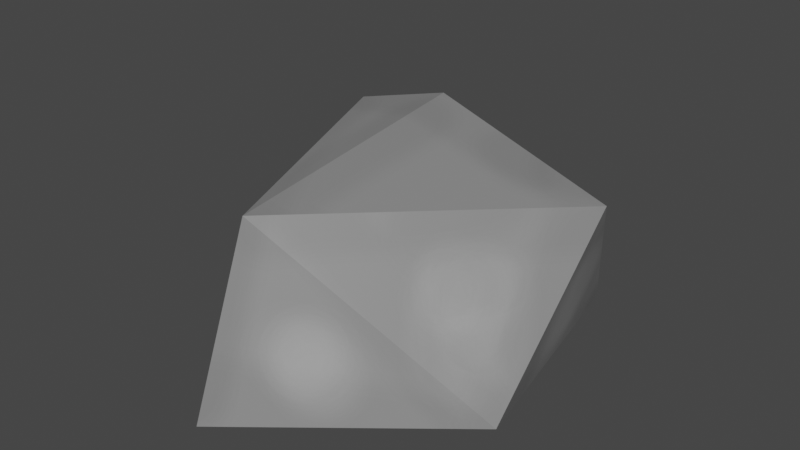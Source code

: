 # Source: caillou.blend  (saved by Blender 2.90.8; exported with 4.5.12 LTS)
import bpy
from mathutils import Matrix  # noqa: F401  (used for matrix-valued properties, if any)

bpy.ops.wm.read_factory_settings(use_empty=True)
scene = bpy.context.scene
scene.name = 'Scene'

# ---- collections
col_collection = bpy.data.collections.new('Collection'); scene.collection.children.link(col_collection)

# ---- images (referenced by path relative to the original .blend; pixels are not part of the script)
import os
ASSET_DIR = os.environ.get("B2B_ASSET_DIR", "")  # directory of the original .blend (textures are referenced by path, not embedded)
HERE = os.path.dirname(os.path.abspath(__file__))  # packed textures are extracted next to this script under _unpacked/

def load_image(name, relpath, width, height, colorspace="sRGB"):
    """Load a texture the original file referenced (path relative to the .blend, or extracted next to this script)."""
    p = next((c for c in (os.path.join(HERE, relpath), os.path.join(ASSET_DIR, relpath)) if relpath and os.path.exists(c)), "")
    if p:
        img = bpy.data.images.load(p, check_existing=True)
        img.name = name
    else:  # same state as the original file: an image datablock whose file is absent (Cycles renders it pink)
        img = bpy.data.images.new(name, width, height)
        img.source = "FILE"
        img.filepath = "//" + (relpath or name)
    img.colorspace_settings.name = colorspace
    return img
img_material_001_base_color = load_image('Material.001 Base Color', '_unpacked/Material.970fa649.png', 1024, 1024, 'sRGB')

# ---- materials (node trees are filled in below, after node groups)
mat_material_001 = bpy.data.materials.new('Material.001')
mat_material_001.use_transparent_shadow = False

# ---- material node trees
mat_material_001.use_nodes = True; mat_material_001.node_tree.nodes.clear()
_N = mat_material_001.node_tree.nodes; _L = mat_material_001.node_tree.links
n0 = _N.new('ShaderNodeBsdfPrincipled'); n0.name = 'Principled BSDF'; n0.location = (10, 300)
n0.distribution = 'GGX'
n0.subsurface_method = 'BURLEY'
n0.inputs[3].default_value = 1.45
n0.inputs[27].default_value = (0.0, 0.0, 0.0, 1.0)
n0.inputs[28].default_value = 1.0
n1 = _N.new('ShaderNodeOutputMaterial'); n1.name = 'Material Output'; n1.location = (300, 300)
n2 = _N.new('ShaderNodeTexImage'); n2.name = 'Image Texture'; n2.location = (-280, 280)
n2.image = img_material_001_base_color
_L.new(n0.outputs[0], n1.inputs[0])
_L.new(n2.outputs[0], n0.inputs[0])
n1.is_active_output = True

# ---- world
world_world = bpy.data.worlds.new('World'); scene.world = world_world
world_world.use_nodes = True; world_world.node_tree.nodes.clear()
_N = world_world.node_tree.nodes; _L = world_world.node_tree.links
n0 = _N.new('ShaderNodeOutputWorld'); n0.name = 'World Output'; n0.location = (300, 300)
n1 = _N.new('ShaderNodeBackground'); n1.name = 'Background'; n1.location = (10, 300)
n1.inputs[0].default_value = (0.05088, 0.05088, 0.05088, 1.0)
_L.new(n1.outputs[0], n0.inputs[0])
n0.is_active_output = True
world_world.color = (0.05088, 0.05088, 0.05088)
world_world.use_sun_shadow = False
world_world.sun_shadow_jitter_overblur = 0.0

# ---- meshes
me_icosphere = bpy.data.meshes.new('Icosphere')
me_icosphere.from_pydata([(0.5282, 0.5097, 0.5364), (-0.2073, 0.6081, 0.7155), (-0.179, -0.6367, -0.002997), (0.5305, -0.06111, -0.003871), (-0.06406, 0.4201, -0.01238), (-0.7803, 0.3342, 0.003642), (0.3458, 0.8375, -0.0156), (-0.4967, 0.8953, 0.0568), (-0.5066, 0.5176, 0.655), (0.0336, 1.174, -0.0004661), (-0.1901, -0.3818, 0.6148)], [], [(6, 9, 0), (0, 9, 1), (9, 8, 1), (8, 10, 1), (10, 0, 1), (7, 8, 9), (5, 10, 8), (3, 0, 10), (6, 7, 9), (7, 5, 8), (5, 2, 10), (2, 3, 10), (3, 6, 0), (4, 7, 6), (4, 5, 7), (4, 2, 5), (3, 4, 6), (4, 3, 2)])
_uv = me_icosphere.uv_layers.new(name='UVMap')
_uv.uv.foreach_set('vector', [0.2505, 0.8325, 0.2945, 1.0, 0.02337, 0.765, 0.02337, 0.765, 0.2945, 1.0, 0.0, 1.0, 0.4686, 0.6549, 0.6705, 0.3389, 0.7126, 0.4182, 0.7126, 0.1874, 1.0, 0.0, 0.7722, 0.2873, 1.0, 0.0, 1.0, 0.4317, 0.7722, 0.2873, 0.4542, 0.4731, 0.6705, 0.3389, 0.4686, 0.6549, 0.4316, 0.235, 0.7126, 0.08227, 0.6705, 0.3389, 0.7126, 0.5808, 0.9485, 0.4317, 0.9485, 0.8642, 0.0, 0.3705, 0.2426, 0.558, 0.03129, 0.5413, 0.4542, 0.4731, 0.4316, 0.235, 0.6705, 0.3389, 0.4316, 0.235, 0.5108, 0.0, 0.7126, 0.08227, 0.7221, 0.9252, 0.7126, 0.5808, 0.9485, 0.8642, 0.1374, 0.558, 0.2505, 0.8325, 0.02337, 0.765, 0.2006, 0.3176, 0.2426, 0.558, 0.0, 0.3705, 0.2006, 0.3176, 0.4316, 0.433, 0.2426, 0.558, 0.2006, 0.3176, 0.4316, 0.0, 0.4316, 0.433, 0.1117, 0.04408, 0.2006, 0.3176, 0.0, 0.3705, 0.2006, 0.3176, 0.1117, 0.04408, 0.4316, 0.0])
me_icosphere.materials.append(mat_material_001)
me_icosphere.use_remesh_fix_poles = True
me_icosphere.use_remesh_preserve_attributes = False
me_icosphere.use_mirror_vertex_groups = False
me_icosphere.update()

# ---- objects
ob_icosphere = bpy.data.objects.new('Icosphere', me_icosphere)

# ---- transforms, parenting, visibility, modifiers, constraints
ob_icosphere.location = (0.0, 0.0, 0.0)
ob_icosphere.lineart.crease_threshold = 0.0

# ---- collection membership
col_collection.objects.link(ob_icosphere)

# ---- scene / render settings (as saved in the file)
scene.frame_start = 1; scene.frame_end = 250; scene.frame_set(1)
scene.render.engine = 'BLENDER_EEVEE_NEXT'
scene.cycles.use_denoising = False
scene.cycles.samples = 128
scene.cycles.sampling_pattern = 'TABULATED_SOBOL'
scene.cycles.use_adaptive_sampling = False
scene.cycles.use_light_tree = False
scene.view_settings.view_transform = 'Filmic'
bpy.context.view_layer.update()

# ---- added for rendering (the .blend has no active camera and no usable light): camera, sun
cam_auto = bpy.data.cameras.new('AutoCamera')
cam_auto.lens = 50.0
cam_auto.sensor_width = 36.0
cam_auto.clip_end = 1000.0
ob_auto_camera = bpy.data.objects.new('AutoCamera', cam_auto)
scene.collection.objects.link(ob_auto_camera)
ob_auto_camera.location = (2.05095, -2.34256, 2.09064)
ob_auto_camera.rotation_euler = (1.09748, -7.21219e-08, 0.694738)
scene.camera = ob_auto_camera
light_auto_sun = bpy.data.lights.new('AutoSun', 'SUN')
light_auto_sun.energy = 3.0
light_auto_sun.angle = 0.0523599
ob_auto_sun = bpy.data.objects.new('AutoSun', light_auto_sun)
scene.collection.objects.link(ob_auto_sun)
ob_auto_sun.rotation_euler = (0.872665, 0.174533, 0.523599)
bpy.context.view_layer.update()
